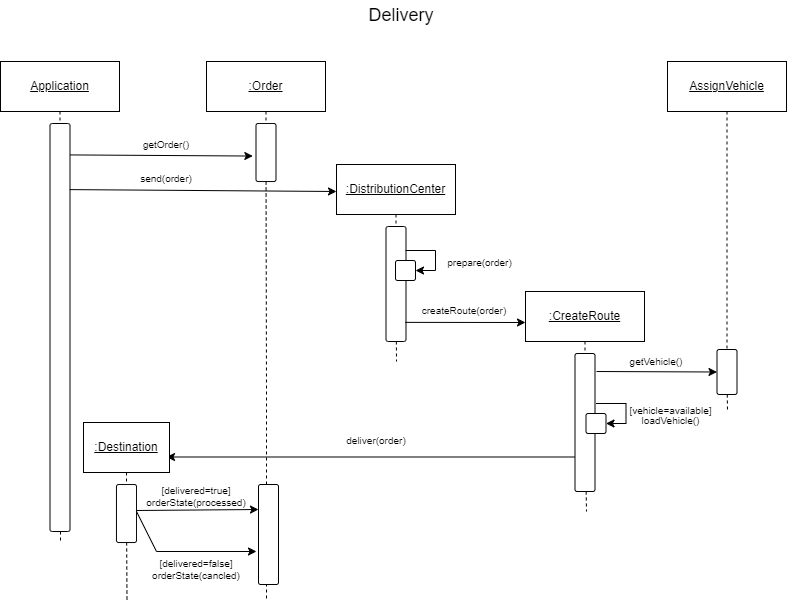

The diagram above was exported from draw.io. Its source (the exported page's mxGraphModel, read from the mxfile embedded in the PNG):
<mxGraphModel dx="1036" dy="614" grid="1" gridSize="10" guides="1" tooltips="1" connect="1" arrows="1" fold="1" page="1" pageScale="1" pageWidth="850" pageHeight="1100" math="0" shadow="0">
  <root>
    <mxCell id="0" />
    <mxCell id="1" parent="0" />
    <mxCell id="myLhDDmgCLX5UXqySzyE-4" value="&lt;u&gt;Application&lt;/u&gt;" style="rounded=0;whiteSpace=wrap;html=1;" parent="1" vertex="1">
      <mxGeometry x="24" y="80" width="119" height="50" as="geometry" />
    </mxCell>
    <mxCell id="myLhDDmgCLX5UXqySzyE-5" value="" style="edgeStyle=none;rounded=0;orthogonalLoop=1;jettySize=auto;html=1;fontSize=10;startArrow=none;startFill=0;endArrow=none;endFill=1;dashed=1;" parent="1" source="myLhDDmgCLX5UXqySzyE-7" edge="1">
      <mxGeometry relative="1" as="geometry">
        <mxPoint x="84" y="560" as="targetPoint" />
        <mxPoint x="244.5000000000001" y="160" as="sourcePoint" />
      </mxGeometry>
    </mxCell>
    <mxCell id="myLhDDmgCLX5UXqySzyE-6" value="" style="edgeStyle=none;rounded=0;orthogonalLoop=1;jettySize=auto;html=1;fontSize=10;startArrow=none;startFill=0;endArrow=none;endFill=1;dashed=1;" parent="1" source="myLhDDmgCLX5UXqySzyE-4" target="myLhDDmgCLX5UXqySzyE-7" edge="1">
      <mxGeometry relative="1" as="geometry">
        <mxPoint x="83.5" y="480" as="targetPoint" />
        <mxPoint x="83.5" y="130" as="sourcePoint" />
      </mxGeometry>
    </mxCell>
    <mxCell id="QASTzUg9warJXTto7PE_-5" style="edgeStyle=none;rounded=0;orthogonalLoop=1;jettySize=auto;html=1;strokeColor=default;fontSize=10;startArrow=none;startFill=0;endArrow=classic;endFill=1;exitX=0.985;exitY=0.077;exitDx=0;exitDy=0;exitPerimeter=0;entryX=-0.158;entryY=0.561;entryDx=0;entryDy=0;entryPerimeter=0;" parent="1" source="myLhDDmgCLX5UXqySzyE-7" edge="1" target="QASTzUg9warJXTto7PE_-4">
      <mxGeometry relative="1" as="geometry">
        <mxPoint x="100" y="175" as="sourcePoint" />
        <mxPoint x="250" y="173" as="targetPoint" />
      </mxGeometry>
    </mxCell>
    <mxCell id="myLhDDmgCLX5UXqySzyE-7" value="" style="rounded=1;whiteSpace=wrap;html=1;arcSize=11;" parent="1" vertex="1">
      <mxGeometry x="73.5" y="142" width="20" height="408" as="geometry" />
    </mxCell>
    <mxCell id="HSQjs5hLjn7SJ8XN42-j-1" value="&lt;font style=&quot;font-size: 18px;&quot;&gt;Delivery&lt;/font&gt;" style="text;html=1;strokeColor=none;fillColor=none;align=center;verticalAlign=middle;whiteSpace=wrap;rounded=0;" parent="1" vertex="1">
      <mxGeometry x="350" y="19" width="150" height="30" as="geometry" />
    </mxCell>
    <mxCell id="QASTzUg9warJXTto7PE_-1" value="&lt;u&gt;:Order&lt;/u&gt;" style="rounded=0;whiteSpace=wrap;html=1;" parent="1" vertex="1">
      <mxGeometry x="230" y="80" width="119" height="50" as="geometry" />
    </mxCell>
    <mxCell id="QASTzUg9warJXTto7PE_-2" value="" style="edgeStyle=none;rounded=0;orthogonalLoop=1;jettySize=auto;html=1;fontSize=10;startArrow=none;startFill=0;endArrow=none;endFill=1;dashed=1;" parent="1" source="QASTzUg9warJXTto7PE_-4" edge="1">
      <mxGeometry relative="1" as="geometry">
        <mxPoint x="290" y="620" as="targetPoint" />
        <mxPoint x="424.5000000000001" y="160" as="sourcePoint" />
        <Array as="points">
          <mxPoint x="290" y="410" />
        </Array>
      </mxGeometry>
    </mxCell>
    <mxCell id="QASTzUg9warJXTto7PE_-3" value="" style="edgeStyle=none;rounded=0;orthogonalLoop=1;jettySize=auto;html=1;fontSize=10;startArrow=none;startFill=0;endArrow=none;endFill=1;dashed=1;" parent="1" source="QASTzUg9warJXTto7PE_-1" target="QASTzUg9warJXTto7PE_-4" edge="1">
      <mxGeometry relative="1" as="geometry">
        <mxPoint x="289.5" y="480" as="targetPoint" />
        <mxPoint x="289.5" y="130" as="sourcePoint" />
      </mxGeometry>
    </mxCell>
    <mxCell id="QASTzUg9warJXTto7PE_-4" value="" style="rounded=1;whiteSpace=wrap;html=1;arcSize=11;" parent="1" vertex="1">
      <mxGeometry x="279.5" y="142" width="20" height="58" as="geometry" />
    </mxCell>
    <mxCell id="QASTzUg9warJXTto7PE_-7" value="getOrder()" style="text;html=1;strokeColor=none;fillColor=none;align=center;verticalAlign=middle;whiteSpace=wrap;rounded=0;fontSize=10;" parent="1" vertex="1">
      <mxGeometry x="160" y="148" width="60" height="30" as="geometry" />
    </mxCell>
    <mxCell id="QASTzUg9warJXTto7PE_-9" value="&lt;u&gt;:DistributionCenter&lt;/u&gt;" style="rounded=0;whiteSpace=wrap;html=1;" parent="1" vertex="1">
      <mxGeometry x="360" y="183" width="119" height="50" as="geometry" />
    </mxCell>
    <mxCell id="QASTzUg9warJXTto7PE_-10" value="" style="edgeStyle=none;rounded=0;orthogonalLoop=1;jettySize=auto;html=1;fontSize=10;startArrow=none;startFill=0;endArrow=none;endFill=1;dashed=1;" parent="1" source="QASTzUg9warJXTto7PE_-12" edge="1">
      <mxGeometry relative="1" as="geometry">
        <mxPoint x="420" y="380" as="targetPoint" />
        <mxPoint x="580.5000000000001" y="263" as="sourcePoint" />
      </mxGeometry>
    </mxCell>
    <mxCell id="QASTzUg9warJXTto7PE_-11" value="" style="edgeStyle=none;rounded=0;orthogonalLoop=1;jettySize=auto;html=1;fontSize=10;startArrow=none;startFill=0;endArrow=none;endFill=1;dashed=1;" parent="1" source="QASTzUg9warJXTto7PE_-9" target="QASTzUg9warJXTto7PE_-12" edge="1">
      <mxGeometry relative="1" as="geometry">
        <mxPoint x="419.5" y="583" as="targetPoint" />
        <mxPoint x="419.5" y="233" as="sourcePoint" />
      </mxGeometry>
    </mxCell>
    <mxCell id="QASTzUg9warJXTto7PE_-12" value="" style="rounded=1;whiteSpace=wrap;html=1;arcSize=11;" parent="1" vertex="1">
      <mxGeometry x="409.5" y="245" width="20" height="115" as="geometry" />
    </mxCell>
    <mxCell id="QASTzUg9warJXTto7PE_-17" style="edgeStyle=none;rounded=0;orthogonalLoop=1;jettySize=auto;html=1;strokeColor=default;fontSize=10;startArrow=none;startFill=0;endArrow=classic;endFill=1;exitX=0.985;exitY=0.162;exitDx=0;exitDy=0;exitPerimeter=0;" parent="1" source="myLhDDmgCLX5UXqySzyE-7" edge="1">
      <mxGeometry relative="1" as="geometry">
        <mxPoint x="100" y="210" as="sourcePoint" />
        <mxPoint x="360" y="210" as="targetPoint" />
      </mxGeometry>
    </mxCell>
    <mxCell id="QASTzUg9warJXTto7PE_-18" value="send(order)" style="text;html=1;strokeColor=none;fillColor=none;align=center;verticalAlign=middle;whiteSpace=wrap;rounded=0;fontSize=10;" parent="1" vertex="1">
      <mxGeometry x="160" y="182" width="60" height="30" as="geometry" />
    </mxCell>
    <mxCell id="sTIpx14DKymrkmRZpGLW-1" style="edgeStyle=none;rounded=0;orthogonalLoop=1;jettySize=auto;html=1;fontSize=10;startArrow=none;startFill=0;endArrow=classic;endFill=1;entryX=1;entryY=0.5;entryDx=0;entryDy=0;" parent="1" target="sTIpx14DKymrkmRZpGLW-3" edge="1">
      <mxGeometry relative="1" as="geometry">
        <mxPoint x="459" y="319" as="targetPoint" />
        <mxPoint x="429" y="269" as="sourcePoint" />
        <Array as="points">
          <mxPoint x="459" y="269" />
          <mxPoint x="459" y="289" />
        </Array>
      </mxGeometry>
    </mxCell>
    <mxCell id="sTIpx14DKymrkmRZpGLW-2" value="&lt;p style=&quot;line-height: 40%;&quot;&gt;&lt;span style=&quot;font-size: 10px;&quot;&gt;prepare(order)&lt;/span&gt;&lt;/p&gt;" style="text;html=1;strokeColor=none;fillColor=none;align=center;verticalAlign=middle;whiteSpace=wrap;rounded=0;fontSize=18;" parent="1" vertex="1">
      <mxGeometry x="458" y="271" width="91" height="17" as="geometry" />
    </mxCell>
    <mxCell id="sTIpx14DKymrkmRZpGLW-3" value="" style="rounded=1;whiteSpace=wrap;html=1;arcSize=11;" parent="1" vertex="1">
      <mxGeometry x="419" y="279" width="20" height="20" as="geometry" />
    </mxCell>
    <mxCell id="v4w8Vfb6TZv1WijVkR-h-1" value="&lt;u&gt;:CreateRoute&lt;/u&gt;" style="rounded=0;whiteSpace=wrap;html=1;" parent="1" vertex="1">
      <mxGeometry x="549" y="310" width="119" height="50" as="geometry" />
    </mxCell>
    <mxCell id="v4w8Vfb6TZv1WijVkR-h-2" value="" style="edgeStyle=none;rounded=0;orthogonalLoop=1;jettySize=auto;html=1;fontSize=10;startArrow=none;startFill=0;endArrow=none;endFill=1;dashed=1;" parent="1" source="v4w8Vfb6TZv1WijVkR-h-4" edge="1">
      <mxGeometry relative="1" as="geometry">
        <mxPoint x="610" y="530" as="targetPoint" />
        <mxPoint x="769.5000000000001" y="390" as="sourcePoint" />
      </mxGeometry>
    </mxCell>
    <mxCell id="v4w8Vfb6TZv1WijVkR-h-3" value="" style="edgeStyle=none;rounded=0;orthogonalLoop=1;jettySize=auto;html=1;fontSize=10;startArrow=none;startFill=0;endArrow=none;endFill=1;dashed=1;" parent="1" source="v4w8Vfb6TZv1WijVkR-h-1" target="v4w8Vfb6TZv1WijVkR-h-4" edge="1">
      <mxGeometry relative="1" as="geometry">
        <mxPoint x="608.5" y="710" as="targetPoint" />
        <mxPoint x="608.5" y="360" as="sourcePoint" />
      </mxGeometry>
    </mxCell>
    <mxCell id="v4w8Vfb6TZv1WijVkR-h-12" style="edgeStyle=none;rounded=0;orthogonalLoop=1;jettySize=auto;html=1;entryX=0;entryY=0.5;entryDx=0;entryDy=0;strokeColor=default;fontSize=10;startArrow=none;startFill=0;endArrow=classic;endFill=1;" parent="1" target="v4w8Vfb6TZv1WijVkR-h-10" edge="1">
      <mxGeometry relative="1" as="geometry">
        <mxPoint x="620" y="390" as="sourcePoint" />
      </mxGeometry>
    </mxCell>
    <mxCell id="v4w8Vfb6TZv1WijVkR-h-4" value="" style="rounded=1;whiteSpace=wrap;html=1;arcSize=11;" parent="1" vertex="1">
      <mxGeometry x="598.5" y="372" width="20" height="138" as="geometry" />
    </mxCell>
    <mxCell id="v4w8Vfb6TZv1WijVkR-h-5" value="" style="endArrow=classic;html=1;rounded=0;strokeColor=default;fontSize=10;exitX=0.965;exitY=0.467;exitDx=0;exitDy=0;entryX=0;entryY=0.5;entryDx=0;entryDy=0;exitPerimeter=0;" parent="1" edge="1">
      <mxGeometry width="50" height="50" relative="1" as="geometry">
        <mxPoint x="428.79999999999995" y="340.87199999999996" as="sourcePoint" />
        <mxPoint x="549" y="341" as="targetPoint" />
      </mxGeometry>
    </mxCell>
    <mxCell id="v4w8Vfb6TZv1WijVkR-h-6" value="createRoute(order)" style="text;html=1;strokeColor=none;fillColor=none;align=center;verticalAlign=middle;whiteSpace=wrap;rounded=0;fontSize=10;" parent="1" vertex="1">
      <mxGeometry x="458" y="314" width="60" height="30" as="geometry" />
    </mxCell>
    <mxCell id="v4w8Vfb6TZv1WijVkR-h-7" value="&lt;u&gt;AssignVehicle&lt;/u&gt;" style="rounded=0;whiteSpace=wrap;html=1;" parent="1" vertex="1">
      <mxGeometry x="691" y="80" width="119" height="50" as="geometry" />
    </mxCell>
    <mxCell id="v4w8Vfb6TZv1WijVkR-h-8" value="" style="edgeStyle=none;rounded=0;orthogonalLoop=1;jettySize=auto;html=1;fontSize=10;startArrow=none;startFill=0;endArrow=none;endFill=1;dashed=1;" parent="1" source="v4w8Vfb6TZv1WijVkR-h-10" edge="1">
      <mxGeometry relative="1" as="geometry">
        <mxPoint x="751" y="430" as="targetPoint" />
        <mxPoint x="911.5000000000001" y="160" as="sourcePoint" />
      </mxGeometry>
    </mxCell>
    <mxCell id="v4w8Vfb6TZv1WijVkR-h-9" value="" style="edgeStyle=none;rounded=0;orthogonalLoop=1;jettySize=auto;html=1;fontSize=10;startArrow=none;startFill=0;endArrow=none;endFill=1;dashed=1;" parent="1" source="v4w8Vfb6TZv1WijVkR-h-7" target="v4w8Vfb6TZv1WijVkR-h-10" edge="1">
      <mxGeometry relative="1" as="geometry">
        <mxPoint x="750.5" y="480" as="targetPoint" />
        <mxPoint x="750.5" y="130" as="sourcePoint" />
      </mxGeometry>
    </mxCell>
    <mxCell id="v4w8Vfb6TZv1WijVkR-h-10" value="" style="rounded=1;whiteSpace=wrap;html=1;arcSize=11;" parent="1" vertex="1">
      <mxGeometry x="740.5" y="368" width="20" height="45" as="geometry" />
    </mxCell>
    <mxCell id="v4w8Vfb6TZv1WijVkR-h-13" value="getVehicle()" style="text;html=1;strokeColor=none;fillColor=none;align=center;verticalAlign=middle;whiteSpace=wrap;rounded=0;fontSize=10;" parent="1" vertex="1">
      <mxGeometry x="650" y="365" width="60" height="30" as="geometry" />
    </mxCell>
    <mxCell id="v4w8Vfb6TZv1WijVkR-h-16" style="edgeStyle=none;rounded=0;orthogonalLoop=1;jettySize=auto;html=1;fontSize=10;startArrow=none;startFill=0;endArrow=classic;endFill=1;entryX=1;entryY=0.5;entryDx=0;entryDy=0;" parent="1" target="v4w8Vfb6TZv1WijVkR-h-18" edge="1">
      <mxGeometry relative="1" as="geometry">
        <mxPoint x="649.5" y="472" as="targetPoint" />
        <mxPoint x="619.5" y="422" as="sourcePoint" />
        <Array as="points">
          <mxPoint x="649.5" y="422" />
          <mxPoint x="649.5" y="442" />
        </Array>
      </mxGeometry>
    </mxCell>
    <mxCell id="v4w8Vfb6TZv1WijVkR-h-17" value="&lt;p style=&quot;line-height: 40%;&quot;&gt;&lt;span style=&quot;font-size: 10px;&quot;&gt;[vehicle=available]&lt;br&gt;loadVehicle()&lt;/span&gt;&lt;/p&gt;" style="text;html=1;strokeColor=none;fillColor=none;align=center;verticalAlign=middle;whiteSpace=wrap;rounded=0;fontSize=18;" parent="1" vertex="1">
      <mxGeometry x="648.5" y="424" width="91" height="17" as="geometry" />
    </mxCell>
    <mxCell id="v4w8Vfb6TZv1WijVkR-h-18" value="" style="rounded=1;whiteSpace=wrap;html=1;arcSize=11;" parent="1" vertex="1">
      <mxGeometry x="609.5" y="432" width="20" height="20" as="geometry" />
    </mxCell>
    <mxCell id="v4w8Vfb6TZv1WijVkR-h-19" value="" style="endArrow=classic;html=1;rounded=0;strokeColor=default;fontSize=10;exitX=0;exitY=0.75;exitDx=0;exitDy=0;entryX=0.965;entryY=0.69;entryDx=0;entryDy=0;entryPerimeter=0;" parent="1" source="v4w8Vfb6TZv1WijVkR-h-4" target="v4w8Vfb6TZv1WijVkR-h-21" edge="1">
      <mxGeometry width="50" height="50" relative="1" as="geometry">
        <mxPoint x="390" y="410" as="sourcePoint" />
        <mxPoint x="210" y="476" as="targetPoint" />
      </mxGeometry>
    </mxCell>
    <mxCell id="v4w8Vfb6TZv1WijVkR-h-20" value="deliver(order)" style="text;html=1;strokeColor=none;fillColor=none;align=center;verticalAlign=middle;whiteSpace=wrap;rounded=0;fontSize=10;" parent="1" vertex="1">
      <mxGeometry x="350" y="444" width="100" height="30" as="geometry" />
    </mxCell>
    <mxCell id="v4w8Vfb6TZv1WijVkR-h-21" value="&lt;u&gt;:Destination&lt;/u&gt;" style="rounded=0;whiteSpace=wrap;html=1;" parent="1" vertex="1">
      <mxGeometry x="107" y="441" width="86" height="50" as="geometry" />
    </mxCell>
    <mxCell id="v4w8Vfb6TZv1WijVkR-h-22" value="" style="edgeStyle=none;rounded=0;orthogonalLoop=1;jettySize=auto;html=1;fontSize=10;startArrow=none;startFill=0;endArrow=none;endFill=1;dashed=1;" parent="1" source="v4w8Vfb6TZv1WijVkR-h-24" edge="1">
      <mxGeometry relative="1" as="geometry">
        <mxPoint x="150.5" y="621" as="targetPoint" />
        <mxPoint x="311.0000000000001" y="561" as="sourcePoint" />
      </mxGeometry>
    </mxCell>
    <mxCell id="v4w8Vfb6TZv1WijVkR-h-23" value="" style="edgeStyle=none;rounded=0;orthogonalLoop=1;jettySize=auto;html=1;fontSize=10;startArrow=none;startFill=0;endArrow=none;endFill=1;dashed=1;" parent="1" source="v4w8Vfb6TZv1WijVkR-h-21" target="v4w8Vfb6TZv1WijVkR-h-24" edge="1">
      <mxGeometry relative="1" as="geometry">
        <mxPoint x="150" y="841" as="targetPoint" />
        <mxPoint x="150" y="491" as="sourcePoint" />
      </mxGeometry>
    </mxCell>
    <mxCell id="JAGZQZ8nulrPnQULCKBM-3" style="edgeStyle=none;rounded=0;orthogonalLoop=1;jettySize=auto;html=1;entryX=0;entryY=0.25;entryDx=0;entryDy=0;strokeColor=default;fontSize=10;startArrow=none;startFill=0;endArrow=classic;endFill=1;" parent="1" target="JAGZQZ8nulrPnQULCKBM-1" edge="1">
      <mxGeometry relative="1" as="geometry">
        <mxPoint x="160" y="529" as="sourcePoint" />
        <mxPoint x="253.20000000000005" y="529" as="targetPoint" />
      </mxGeometry>
    </mxCell>
    <mxCell id="v4w8Vfb6TZv1WijVkR-h-24" value="" style="rounded=1;whiteSpace=wrap;html=1;arcSize=11;" parent="1" vertex="1">
      <mxGeometry x="140" y="503" width="20" height="58" as="geometry" />
    </mxCell>
    <mxCell id="JAGZQZ8nulrPnQULCKBM-1" value="" style="rounded=1;whiteSpace=wrap;html=1;arcSize=11;" parent="1" vertex="1">
      <mxGeometry x="282" y="503" width="20" height="100" as="geometry" />
    </mxCell>
    <mxCell id="JAGZQZ8nulrPnQULCKBM-5" style="edgeStyle=none;rounded=0;orthogonalLoop=1;jettySize=auto;html=1;strokeColor=default;fontSize=10;startArrow=none;startFill=0;endArrow=classic;endFill=1;" parent="1" edge="1">
      <mxGeometry relative="1" as="geometry">
        <mxPoint x="280" y="570" as="targetPoint" />
        <mxPoint x="160" y="530" as="sourcePoint" />
        <Array as="points">
          <mxPoint x="180" y="570" />
        </Array>
      </mxGeometry>
    </mxCell>
    <mxCell id="JAGZQZ8nulrPnQULCKBM-4" value="[delivered=true]&lt;br&gt;orderState(processed)" style="text;html=1;strokeColor=none;fillColor=none;align=center;verticalAlign=middle;whiteSpace=wrap;rounded=0;fontSize=10;" parent="1" vertex="1">
      <mxGeometry x="170" y="500" width="100" height="30" as="geometry" />
    </mxCell>
    <mxCell id="4tUwW5RSQU56KCpikWMM-1" value="[delivered=false]&lt;br&gt;orderState(cancled)" style="text;html=1;strokeColor=none;fillColor=none;align=center;verticalAlign=middle;whiteSpace=wrap;rounded=0;fontSize=10;" parent="1" vertex="1">
      <mxGeometry x="170" y="573" width="100" height="30" as="geometry" />
    </mxCell>
  </root>
</mxGraphModel>